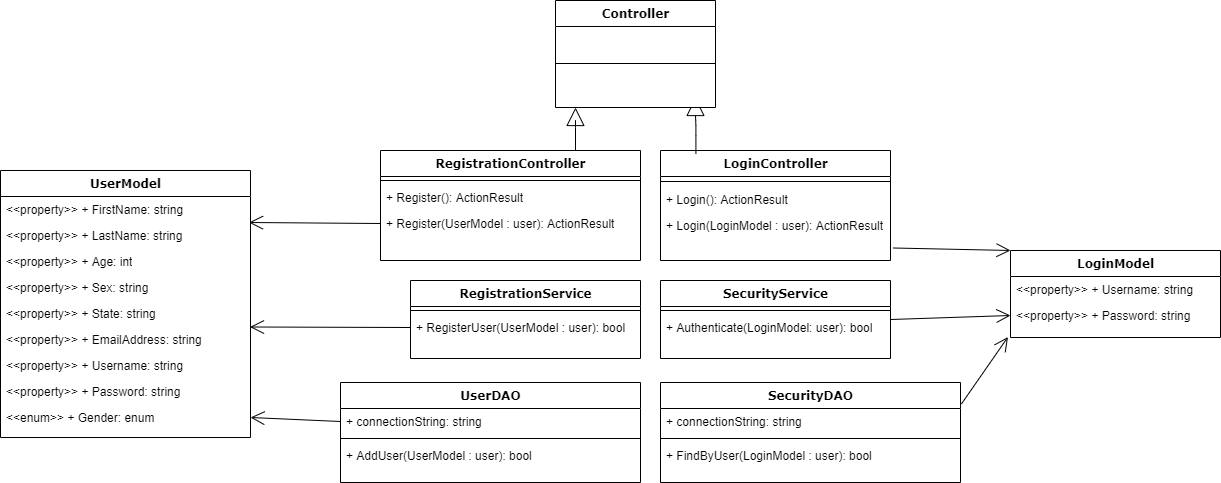

The diagram above was exported from draw.io. Its source (the exported page's mxGraphModel, read from the mxfile embedded in the PNG):
<mxGraphModel dx="1089" dy="810" grid="1" gridSize="10" guides="1" tooltips="1" connect="1" arrows="1" fold="1" page="1" pageScale="1" pageWidth="1100" pageHeight="850" background="#ffffff" math="0" shadow="0">
  <root>
    <mxCell id="0" />
    <mxCell id="1" parent="0" />
    <mxCell id="78961159f06e98e8-128" style="edgeStyle=orthogonalEdgeStyle;html=1;labelBackgroundColor=none;startFill=0;startSize=8;endArrow=block;endFill=0;endSize=16;fontFamily=Verdana;fontSize=12;" parent="1" source="78961159f06e98e8-82" target="78961159f06e98e8-43" edge="1">
      <mxGeometry relative="1" as="geometry">
        <Array as="points">
          <mxPoint x="605" y="147" />
          <mxPoint x="605" y="147" />
        </Array>
      </mxGeometry>
    </mxCell>
    <mxCell id="78961159f06e98e8-127" style="edgeStyle=orthogonalEdgeStyle;html=1;labelBackgroundColor=none;startFill=0;startSize=8;endArrow=block;endFill=0;endSize=16;fontFamily=Verdana;fontSize=12;exitX=0.154;exitY=0.032;exitDx=0;exitDy=0;exitPerimeter=0;" parent="1" source="78961159f06e98e8-95" edge="1">
      <mxGeometry relative="1" as="geometry">
        <mxPoint x="725" y="127" as="targetPoint" />
      </mxGeometry>
    </mxCell>
    <mxCell id="78961159f06e98e8-82" value="RegistrationController" style="swimlane;html=1;fontStyle=1;align=center;verticalAlign=top;childLayout=stackLayout;horizontal=1;startSize=26;horizontalStack=0;resizeParent=1;resizeLast=0;collapsible=1;marginBottom=0;swimlaneFillColor=#ffffff;rounded=0;shadow=0;comic=0;labelBackgroundColor=none;strokeWidth=1;fillColor=none;fontFamily=Verdana;fontSize=12" parent="1" vertex="1">
      <mxGeometry x="410" y="180" width="260" height="110" as="geometry" />
    </mxCell>
    <mxCell id="78961159f06e98e8-90" value="" style="line;html=1;strokeWidth=1;fillColor=none;align=left;verticalAlign=middle;spacingTop=-1;spacingLeft=3;spacingRight=3;rotatable=0;labelPosition=right;points=[];portConstraint=eastwest;" parent="78961159f06e98e8-82" vertex="1">
      <mxGeometry y="26" width="260" height="8" as="geometry" />
    </mxCell>
    <mxCell id="RMhmxeIlHAKUMZnMb3lP-6" value="+ Register(): ActionResult" style="text;html=1;strokeColor=none;fillColor=none;align=left;verticalAlign=top;spacingLeft=4;spacingRight=4;whiteSpace=wrap;overflow=hidden;rotatable=0;points=[[0,0.5],[1,0.5]];portConstraint=eastwest;" vertex="1" parent="78961159f06e98e8-82">
      <mxGeometry y="34" width="260" height="26" as="geometry" />
    </mxCell>
    <mxCell id="RMhmxeIlHAKUMZnMb3lP-7" value="+ Register(UserModel : user): ActionResult" style="text;html=1;strokeColor=none;fillColor=none;align=left;verticalAlign=top;spacingLeft=4;spacingRight=4;whiteSpace=wrap;overflow=hidden;rotatable=0;points=[[0,0.5],[1,0.5]];portConstraint=eastwest;" vertex="1" parent="78961159f06e98e8-82">
      <mxGeometry y="60" width="260" height="26" as="geometry" />
    </mxCell>
    <mxCell id="78961159f06e98e8-95" value="LoginController" style="swimlane;html=1;fontStyle=1;align=center;verticalAlign=top;childLayout=stackLayout;horizontal=1;startSize=26;horizontalStack=0;resizeParent=1;resizeLast=0;collapsible=1;marginBottom=0;swimlaneFillColor=#ffffff;rounded=0;shadow=0;comic=0;labelBackgroundColor=none;strokeWidth=1;fillColor=none;fontFamily=Verdana;fontSize=12" parent="1" vertex="1">
      <mxGeometry x="690" y="180" width="230" height="110" as="geometry" />
    </mxCell>
    <mxCell id="78961159f06e98e8-103" value="" style="line;html=1;strokeWidth=1;fillColor=none;align=left;verticalAlign=middle;spacingTop=-1;spacingLeft=3;spacingRight=3;rotatable=0;labelPosition=right;points=[];portConstraint=eastwest;" parent="78961159f06e98e8-95" vertex="1">
      <mxGeometry y="26" width="230" height="10" as="geometry" />
    </mxCell>
    <mxCell id="78961159f06e98e8-104" value="+ Login(): ActionResult" style="text;html=1;strokeColor=none;fillColor=none;align=left;verticalAlign=top;spacingLeft=4;spacingRight=4;whiteSpace=wrap;overflow=hidden;rotatable=0;points=[[0,0.5],[1,0.5]];portConstraint=eastwest;" parent="78961159f06e98e8-95" vertex="1">
      <mxGeometry y="36" width="230" height="26" as="geometry" />
    </mxCell>
    <mxCell id="RMhmxeIlHAKUMZnMb3lP-4" value="+ Login(LoginModel : user): ActionResult" style="text;html=1;strokeColor=none;fillColor=none;align=left;verticalAlign=top;spacingLeft=4;spacingRight=4;whiteSpace=wrap;overflow=hidden;rotatable=0;points=[[0,0.5],[1,0.5]];portConstraint=eastwest;" vertex="1" parent="78961159f06e98e8-95">
      <mxGeometry y="62" width="230" height="26" as="geometry" />
    </mxCell>
    <mxCell id="78961159f06e98e8-43" value="Controller" style="swimlane;html=1;fontStyle=1;align=center;verticalAlign=top;childLayout=stackLayout;horizontal=1;startSize=26;horizontalStack=0;resizeParent=1;resizeLast=0;collapsible=1;marginBottom=0;swimlaneFillColor=#ffffff;rounded=0;shadow=0;comic=0;labelBackgroundColor=none;strokeWidth=1;fillColor=none;fontFamily=Verdana;fontSize=12" parent="1" vertex="1">
      <mxGeometry x="585" y="30" width="160" height="107" as="geometry" />
    </mxCell>
    <mxCell id="78961159f06e98e8-51" value="" style="line;html=1;strokeWidth=1;fillColor=none;align=left;verticalAlign=middle;spacingTop=-1;spacingLeft=3;spacingRight=3;rotatable=0;labelPosition=right;points=[];portConstraint=eastwest;" parent="78961159f06e98e8-43" vertex="1">
      <mxGeometry y="26" width="160" height="74" as="geometry" />
    </mxCell>
    <mxCell id="78961159f06e98e8-56" value="SecurityService" style="swimlane;html=1;fontStyle=1;align=center;verticalAlign=top;childLayout=stackLayout;horizontal=1;startSize=26;horizontalStack=0;resizeParent=1;resizeLast=0;collapsible=1;marginBottom=0;swimlaneFillColor=#ffffff;rounded=0;shadow=0;comic=0;labelBackgroundColor=none;strokeWidth=1;fillColor=none;fontFamily=Verdana;fontSize=12" parent="1" vertex="1">
      <mxGeometry x="690" y="310" width="230" height="78" as="geometry" />
    </mxCell>
    <mxCell id="78961159f06e98e8-64" value="" style="line;html=1;strokeWidth=1;fillColor=none;align=left;verticalAlign=middle;spacingTop=-1;spacingLeft=3;spacingRight=3;rotatable=0;labelPosition=right;points=[];portConstraint=eastwest;" parent="78961159f06e98e8-56" vertex="1">
      <mxGeometry y="26" width="230" height="8" as="geometry" />
    </mxCell>
    <mxCell id="78961159f06e98e8-65" value="+ Authenticate(LoginModel: user): bool" style="text;html=1;strokeColor=none;fillColor=none;align=left;verticalAlign=top;spacingLeft=4;spacingRight=4;whiteSpace=wrap;overflow=hidden;rotatable=0;points=[[0,0.5],[1,0.5]];portConstraint=eastwest;" parent="78961159f06e98e8-56" vertex="1">
      <mxGeometry y="34" width="230" height="26" as="geometry" />
    </mxCell>
    <mxCell id="78961159f06e98e8-69" value="SecurityDAO" style="swimlane;html=1;fontStyle=1;align=center;verticalAlign=top;childLayout=stackLayout;horizontal=1;startSize=26;horizontalStack=0;resizeParent=1;resizeLast=0;collapsible=1;marginBottom=0;swimlaneFillColor=#ffffff;rounded=0;shadow=0;comic=0;labelBackgroundColor=none;strokeWidth=1;fillColor=none;fontFamily=Verdana;fontSize=12" parent="1" vertex="1">
      <mxGeometry x="690" y="412" width="300" height="100" as="geometry" />
    </mxCell>
    <mxCell id="78961159f06e98e8-70" value="+ connectionString: string" style="text;html=1;strokeColor=none;fillColor=none;align=left;verticalAlign=top;spacingLeft=4;spacingRight=4;whiteSpace=wrap;overflow=hidden;rotatable=0;points=[[0,0.5],[1,0.5]];portConstraint=eastwest;" parent="78961159f06e98e8-69" vertex="1">
      <mxGeometry y="26" width="300" height="26" as="geometry" />
    </mxCell>
    <mxCell id="78961159f06e98e8-77" value="" style="line;html=1;strokeWidth=1;fillColor=none;align=left;verticalAlign=middle;spacingTop=-1;spacingLeft=3;spacingRight=3;rotatable=0;labelPosition=right;points=[];portConstraint=eastwest;" parent="78961159f06e98e8-69" vertex="1">
      <mxGeometry y="52" width="300" height="8" as="geometry" />
    </mxCell>
    <mxCell id="78961159f06e98e8-78" value="+ FindByUser(LoginModel : user): bool" style="text;html=1;strokeColor=none;fillColor=none;align=left;verticalAlign=top;spacingLeft=4;spacingRight=4;whiteSpace=wrap;overflow=hidden;rotatable=0;points=[[0,0.5],[1,0.5]];portConstraint=eastwest;" parent="78961159f06e98e8-69" vertex="1">
      <mxGeometry y="60" width="300" height="26" as="geometry" />
    </mxCell>
    <mxCell id="RMhmxeIlHAKUMZnMb3lP-8" value="RegistrationService" style="swimlane;html=1;fontStyle=1;align=center;verticalAlign=top;childLayout=stackLayout;horizontal=1;startSize=26;horizontalStack=0;resizeParent=1;resizeLast=0;collapsible=1;marginBottom=0;swimlaneFillColor=#ffffff;rounded=0;shadow=0;comic=0;labelBackgroundColor=none;strokeWidth=1;fillColor=none;fontFamily=Verdana;fontSize=12" vertex="1" parent="1">
      <mxGeometry x="440" y="310" width="230" height="78" as="geometry" />
    </mxCell>
    <mxCell id="RMhmxeIlHAKUMZnMb3lP-9" value="" style="line;html=1;strokeWidth=1;fillColor=none;align=left;verticalAlign=middle;spacingTop=-1;spacingLeft=3;spacingRight=3;rotatable=0;labelPosition=right;points=[];portConstraint=eastwest;" vertex="1" parent="RMhmxeIlHAKUMZnMb3lP-8">
      <mxGeometry y="26" width="230" height="8" as="geometry" />
    </mxCell>
    <mxCell id="RMhmxeIlHAKUMZnMb3lP-10" value="+ RegisterUser(UserModel : user): bool" style="text;html=1;strokeColor=none;fillColor=none;align=left;verticalAlign=top;spacingLeft=4;spacingRight=4;whiteSpace=wrap;overflow=hidden;rotatable=0;points=[[0,0.5],[1,0.5]];portConstraint=eastwest;" vertex="1" parent="RMhmxeIlHAKUMZnMb3lP-8">
      <mxGeometry y="34" width="230" height="26" as="geometry" />
    </mxCell>
    <mxCell id="RMhmxeIlHAKUMZnMb3lP-11" value="UserDAO" style="swimlane;html=1;fontStyle=1;align=center;verticalAlign=top;childLayout=stackLayout;horizontal=1;startSize=26;horizontalStack=0;resizeParent=1;resizeLast=0;collapsible=1;marginBottom=0;swimlaneFillColor=#ffffff;rounded=0;shadow=0;comic=0;labelBackgroundColor=none;strokeWidth=1;fillColor=none;fontFamily=Verdana;fontSize=12" vertex="1" parent="1">
      <mxGeometry x="370" y="412" width="300" height="100" as="geometry" />
    </mxCell>
    <mxCell id="RMhmxeIlHAKUMZnMb3lP-12" value="+ connectionString: string" style="text;html=1;strokeColor=none;fillColor=none;align=left;verticalAlign=top;spacingLeft=4;spacingRight=4;whiteSpace=wrap;overflow=hidden;rotatable=0;points=[[0,0.5],[1,0.5]];portConstraint=eastwest;" vertex="1" parent="RMhmxeIlHAKUMZnMb3lP-11">
      <mxGeometry y="26" width="300" height="26" as="geometry" />
    </mxCell>
    <mxCell id="RMhmxeIlHAKUMZnMb3lP-13" value="" style="line;html=1;strokeWidth=1;fillColor=none;align=left;verticalAlign=middle;spacingTop=-1;spacingLeft=3;spacingRight=3;rotatable=0;labelPosition=right;points=[];portConstraint=eastwest;" vertex="1" parent="RMhmxeIlHAKUMZnMb3lP-11">
      <mxGeometry y="52" width="300" height="8" as="geometry" />
    </mxCell>
    <mxCell id="RMhmxeIlHAKUMZnMb3lP-14" value="+ AddUser(UserModel : user): bool" style="text;html=1;strokeColor=none;fillColor=none;align=left;verticalAlign=top;spacingLeft=4;spacingRight=4;whiteSpace=wrap;overflow=hidden;rotatable=0;points=[[0,0.5],[1,0.5]];portConstraint=eastwest;" vertex="1" parent="RMhmxeIlHAKUMZnMb3lP-11">
      <mxGeometry y="60" width="300" height="26" as="geometry" />
    </mxCell>
    <mxCell id="78961159f06e98e8-30" value="UserModel" style="swimlane;html=1;fontStyle=1;align=center;verticalAlign=top;childLayout=stackLayout;horizontal=1;startSize=26;horizontalStack=0;resizeParent=1;resizeLast=0;collapsible=1;marginBottom=0;swimlaneFillColor=#ffffff;rounded=0;shadow=0;comic=0;labelBackgroundColor=none;strokeWidth=1;fillColor=none;fontFamily=Verdana;fontSize=12" parent="1" vertex="1">
      <mxGeometry x="30" y="200" width="250" height="267" as="geometry" />
    </mxCell>
    <mxCell id="78961159f06e98e8-31" value="&amp;lt;&amp;lt;property&amp;gt;&amp;gt; + FirstName: string" style="text;html=1;strokeColor=none;fillColor=none;align=left;verticalAlign=top;spacingLeft=4;spacingRight=4;whiteSpace=wrap;overflow=hidden;rotatable=0;points=[[0,0.5],[1,0.5]];portConstraint=eastwest;" parent="78961159f06e98e8-30" vertex="1">
      <mxGeometry y="26" width="250" height="26" as="geometry" />
    </mxCell>
    <mxCell id="78961159f06e98e8-32" value="&amp;lt;&amp;lt;property&amp;gt;&amp;gt; + LastName: string" style="text;html=1;strokeColor=none;fillColor=none;align=left;verticalAlign=top;spacingLeft=4;spacingRight=4;whiteSpace=wrap;overflow=hidden;rotatable=0;points=[[0,0.5],[1,0.5]];portConstraint=eastwest;" parent="78961159f06e98e8-30" vertex="1">
      <mxGeometry y="52" width="250" height="26" as="geometry" />
    </mxCell>
    <mxCell id="78961159f06e98e8-33" value="&amp;lt;&amp;lt;property&amp;gt;&amp;gt; + Age: int" style="text;html=1;strokeColor=none;fillColor=none;align=left;verticalAlign=top;spacingLeft=4;spacingRight=4;whiteSpace=wrap;overflow=hidden;rotatable=0;points=[[0,0.5],[1,0.5]];portConstraint=eastwest;" parent="78961159f06e98e8-30" vertex="1">
      <mxGeometry y="78" width="250" height="26" as="geometry" />
    </mxCell>
    <mxCell id="78961159f06e98e8-34" value="&amp;lt;&amp;lt;property&amp;gt;&amp;gt; + Sex: string" style="text;html=1;strokeColor=none;fillColor=none;align=left;verticalAlign=top;spacingLeft=4;spacingRight=4;whiteSpace=wrap;overflow=hidden;rotatable=0;points=[[0,0.5],[1,0.5]];portConstraint=eastwest;" parent="78961159f06e98e8-30" vertex="1">
      <mxGeometry y="104" width="250" height="26" as="geometry" />
    </mxCell>
    <mxCell id="78961159f06e98e8-36" value="&amp;lt;&amp;lt;property&amp;gt;&amp;gt; + State: string" style="text;html=1;strokeColor=none;fillColor=none;align=left;verticalAlign=top;spacingLeft=4;spacingRight=4;whiteSpace=wrap;overflow=hidden;rotatable=0;points=[[0,0.5],[1,0.5]];portConstraint=eastwest;" parent="78961159f06e98e8-30" vertex="1">
      <mxGeometry y="130" width="250" height="26" as="geometry" />
    </mxCell>
    <mxCell id="78961159f06e98e8-37" value="&amp;lt;&amp;lt;property&amp;gt;&amp;gt; + EmailAddress: string" style="text;html=1;strokeColor=none;fillColor=none;align=left;verticalAlign=top;spacingLeft=4;spacingRight=4;whiteSpace=wrap;overflow=hidden;rotatable=0;points=[[0,0.5],[1,0.5]];portConstraint=eastwest;" parent="78961159f06e98e8-30" vertex="1">
      <mxGeometry y="156" width="250" height="26" as="geometry" />
    </mxCell>
    <mxCell id="RMhmxeIlHAKUMZnMb3lP-1" value="&amp;lt;&amp;lt;property&amp;gt;&amp;gt; + Username: string" style="text;html=1;strokeColor=none;fillColor=none;align=left;verticalAlign=top;spacingLeft=4;spacingRight=4;whiteSpace=wrap;overflow=hidden;rotatable=0;points=[[0,0.5],[1,0.5]];portConstraint=eastwest;" vertex="1" parent="78961159f06e98e8-30">
      <mxGeometry y="182" width="250" height="26" as="geometry" />
    </mxCell>
    <mxCell id="RMhmxeIlHAKUMZnMb3lP-2" value="&amp;lt;&amp;lt;property&amp;gt;&amp;gt; + Password: string" style="text;html=1;strokeColor=none;fillColor=none;align=left;verticalAlign=top;spacingLeft=4;spacingRight=4;whiteSpace=wrap;overflow=hidden;rotatable=0;points=[[0,0.5],[1,0.5]];portConstraint=eastwest;" vertex="1" parent="78961159f06e98e8-30">
      <mxGeometry y="208" width="250" height="26" as="geometry" />
    </mxCell>
    <mxCell id="RMhmxeIlHAKUMZnMb3lP-3" value="&amp;lt;&amp;lt;enum&amp;gt;&amp;gt; + Gender: enum" style="text;html=1;strokeColor=none;fillColor=none;align=left;verticalAlign=top;spacingLeft=4;spacingRight=4;whiteSpace=wrap;overflow=hidden;rotatable=0;points=[[0,0.5],[1,0.5]];portConstraint=eastwest;" vertex="1" parent="78961159f06e98e8-30">
      <mxGeometry y="234" width="250" height="26" as="geometry" />
    </mxCell>
    <mxCell id="78961159f06e98e8-17" value="LoginModel" style="swimlane;html=1;fontStyle=1;align=center;verticalAlign=top;childLayout=stackLayout;horizontal=1;startSize=26;horizontalStack=0;resizeParent=1;resizeLast=0;collapsible=1;marginBottom=0;swimlaneFillColor=#ffffff;rounded=0;shadow=0;comic=0;labelBackgroundColor=none;strokeWidth=1;fillColor=none;fontFamily=Verdana;fontSize=12" parent="1" vertex="1">
      <mxGeometry x="1040" y="280" width="210" height="87" as="geometry" />
    </mxCell>
    <mxCell id="78961159f06e98e8-21" value="&amp;lt;&amp;lt;property&amp;gt;&amp;gt; + Username: string" style="text;html=1;strokeColor=none;fillColor=none;align=left;verticalAlign=top;spacingLeft=4;spacingRight=4;whiteSpace=wrap;overflow=hidden;rotatable=0;points=[[0,0.5],[1,0.5]];portConstraint=eastwest;" parent="78961159f06e98e8-17" vertex="1">
      <mxGeometry y="26" width="210" height="26" as="geometry" />
    </mxCell>
    <mxCell id="78961159f06e98e8-23" value="&amp;lt;&amp;lt;property&amp;gt;&amp;gt; + Password: string" style="text;html=1;strokeColor=none;fillColor=none;align=left;verticalAlign=top;spacingLeft=4;spacingRight=4;whiteSpace=wrap;overflow=hidden;rotatable=0;points=[[0,0.5],[1,0.5]];portConstraint=eastwest;" parent="78961159f06e98e8-17" vertex="1">
      <mxGeometry y="52" width="210" height="26" as="geometry" />
    </mxCell>
    <mxCell id="RMhmxeIlHAKUMZnMb3lP-17" value="" style="endArrow=open;endFill=1;endSize=12;html=1;exitX=0;exitY=0.5;exitDx=0;exitDy=0;entryX=1;entryY=0.5;entryDx=0;entryDy=0;" edge="1" parent="1" source="RMhmxeIlHAKUMZnMb3lP-12" target="RMhmxeIlHAKUMZnMb3lP-3">
      <mxGeometry width="160" relative="1" as="geometry">
        <mxPoint x="280" y="451" as="sourcePoint" />
        <mxPoint x="250" y="530" as="targetPoint" />
      </mxGeometry>
    </mxCell>
    <mxCell id="RMhmxeIlHAKUMZnMb3lP-27" value="" style="endArrow=open;endFill=1;endSize=12;html=1;entryX=0.998;entryY=1.019;entryDx=0;entryDy=0;entryPerimeter=0;exitX=0;exitY=0.5;exitDx=0;exitDy=0;" edge="1" parent="1" source="RMhmxeIlHAKUMZnMb3lP-10" target="78961159f06e98e8-36">
      <mxGeometry width="160" relative="1" as="geometry">
        <mxPoint x="330" y="290" as="sourcePoint" />
        <mxPoint x="350" y="580" as="targetPoint" />
      </mxGeometry>
    </mxCell>
    <mxCell id="RMhmxeIlHAKUMZnMb3lP-28" value="" style="endArrow=open;endFill=1;endSize=12;html=1;exitX=0;exitY=0.5;exitDx=0;exitDy=0;entryX=0.994;entryY=0;entryDx=0;entryDy=0;entryPerimeter=0;" edge="1" parent="1" source="RMhmxeIlHAKUMZnMb3lP-7" target="78961159f06e98e8-32">
      <mxGeometry width="160" relative="1" as="geometry">
        <mxPoint x="350" y="170" as="sourcePoint" />
        <mxPoint x="280" y="249" as="targetPoint" />
      </mxGeometry>
    </mxCell>
    <mxCell id="RMhmxeIlHAKUMZnMb3lP-29" value="" style="endArrow=open;endFill=1;endSize=12;html=1;entryX=0;entryY=0;entryDx=0;entryDy=0;exitX=1.011;exitY=1.365;exitDx=0;exitDy=0;exitPerimeter=0;" edge="1" parent="1" source="RMhmxeIlHAKUMZnMb3lP-4" target="78961159f06e98e8-17">
      <mxGeometry width="160" relative="1" as="geometry">
        <mxPoint x="310" y="650" as="sourcePoint" />
        <mxPoint x="470" y="650" as="targetPoint" />
      </mxGeometry>
    </mxCell>
    <mxCell id="RMhmxeIlHAKUMZnMb3lP-30" value="" style="endArrow=open;endFill=1;endSize=12;html=1;entryX=0;entryY=0.5;entryDx=0;entryDy=0;exitX=1;exitY=0.5;exitDx=0;exitDy=0;" edge="1" parent="1" source="78961159f06e98e8-56" target="78961159f06e98e8-23">
      <mxGeometry width="160" relative="1" as="geometry">
        <mxPoint x="932.53" y="287.49" as="sourcePoint" />
        <mxPoint x="1050" y="290" as="targetPoint" />
      </mxGeometry>
    </mxCell>
    <mxCell id="RMhmxeIlHAKUMZnMb3lP-31" value="" style="endArrow=open;endFill=1;endSize=12;html=1;entryX=-0.012;entryY=1.327;entryDx=0;entryDy=0;exitX=1.003;exitY=-0.173;exitDx=0;exitDy=0;exitPerimeter=0;entryPerimeter=0;" edge="1" parent="1" source="78961159f06e98e8-70" target="78961159f06e98e8-23">
      <mxGeometry width="160" relative="1" as="geometry">
        <mxPoint x="942.53" y="297.49" as="sourcePoint" />
        <mxPoint x="1060" y="300" as="targetPoint" />
      </mxGeometry>
    </mxCell>
  </root>
</mxGraphModel>